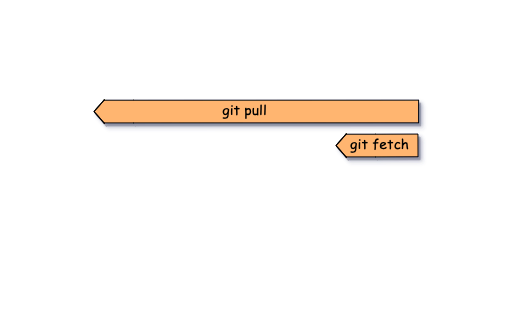

The diagram above was exported from draw.io. Its source (the exported page's mxGraphModel, read from the mxfile embedded in the PNG):
<mxGraphModel dx="1181" dy="613" grid="1" gridSize="10" guides="1" tooltips="1" connect="1" arrows="1" fold="1" page="1" pageScale="1" pageWidth="827" pageHeight="1169" math="0" shadow="0">
  <root>
    <mxCell id="0" />
    <mxCell id="YlnN8OUzkrX0stwAqtSX-50" value="Outline border" style="" parent="0" />
    <mxCell id="YlnN8OUzkrX0stwAqtSX-51" value="" style="rounded=0;whiteSpace=wrap;html=1;labelBackgroundColor=none;labelBorderColor=none;strokeColor=none;fontFamily=Comic Sans MS;fontSize=16;fontColor=#000000;fillColor=none;" vertex="1" parent="YlnN8OUzkrX0stwAqtSX-50">
      <mxGeometry x="100" y="120" width="500" height="320" as="geometry" />
    </mxCell>
    <mxCell id="YlnN8OUzkrX0stwAqtSX-29" value="arrows" style="" parent="0" />
    <mxCell id="YlnN8OUzkrX0stwAqtSX-31" value="" style="shape=flexArrow;endArrow=classic;html=1;rounded=0;fontFamily=Comic Sans MS;fontSize=14;endWidth=0;endSize=3.145454545454545;width=22.727272727272727;labelBackgroundColor=#FFB570;fillColor=#FFB570;strokeWidth=1;shadow=1;" edge="1" parent="YlnN8OUzkrX0stwAqtSX-29">
      <mxGeometry width="50" height="50" relative="1" as="geometry">
        <mxPoint x="518.6200000000001" y="231" as="sourcePoint" />
        <mxPoint x="193" y="231.06000000000006" as="targetPoint" />
        <Array as="points">
          <mxPoint x="233" y="231.06" />
        </Array>
      </mxGeometry>
    </mxCell>
    <mxCell id="YlnN8OUzkrX0stwAqtSX-32" value="git pull" style="edgeLabel;html=1;align=center;verticalAlign=middle;resizable=0;points=[];fontSize=14;fontFamily=Comic Sans MS;labelBackgroundColor=none;fontStyle=0" vertex="1" connectable="0" parent="YlnN8OUzkrX0stwAqtSX-31">
      <mxGeometry x="0.0735" y="1" relative="1" as="geometry">
        <mxPoint y="-2" as="offset" />
      </mxGeometry>
    </mxCell>
    <mxCell id="YlnN8OUzkrX0stwAqtSX-33" value="" style="shape=flexArrow;endArrow=classic;html=1;rounded=0;fontFamily=Comic Sans MS;fontSize=14;endWidth=0;endSize=3.145454545454545;width=22.727272727272727;labelBackgroundColor=#FFB570;fillColor=#FFB570;exitX=0.594;exitY=0.3;exitDx=0;exitDy=0;exitPerimeter=0;shadow=1;" edge="1" parent="YlnN8OUzkrX0stwAqtSX-29">
      <mxGeometry width="50" height="50" relative="1" as="geometry">
        <mxPoint x="518" y="264.9200000000001" as="sourcePoint" />
        <mxPoint x="435" y="265.06000000000006" as="targetPoint" />
        <Array as="points">
          <mxPoint x="475" y="265.06" />
        </Array>
      </mxGeometry>
    </mxCell>
    <mxCell id="YlnN8OUzkrX0stwAqtSX-34" value="git fetch" style="edgeLabel;html=1;align=center;verticalAlign=middle;resizable=0;points=[];fontSize=14;fontFamily=Comic Sans MS;labelBackgroundColor=none;fontStyle=0" vertex="1" connectable="0" parent="YlnN8OUzkrX0stwAqtSX-33">
      <mxGeometry x="0.0735" y="1" relative="1" as="geometry">
        <mxPoint x="5" y="-2" as="offset" />
      </mxGeometry>
    </mxCell>
  </root>
</mxGraphModel>